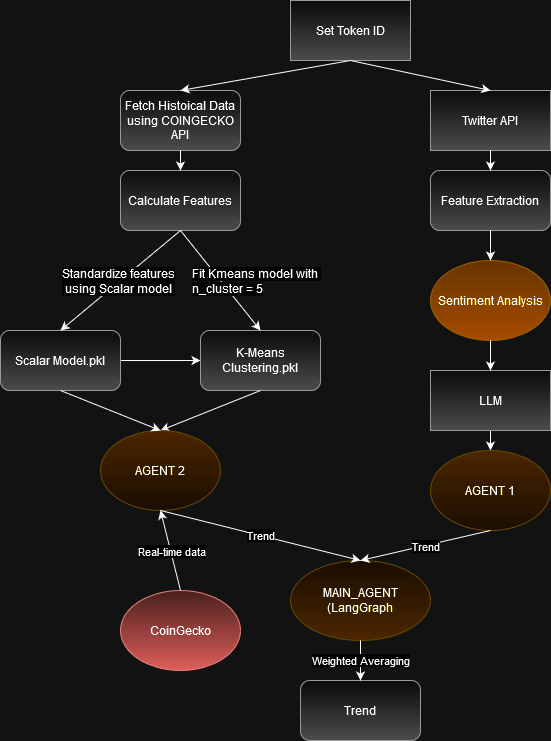

The diagram above was exported from draw.io. Its source (the exported page's mxGraphModel, read from the mxfile embedded in the PNG):
<mxGraphModel dx="1050" dy="558" grid="1" gridSize="10" guides="1" tooltips="1" connect="1" arrows="1" fold="1" page="1" pageScale="1" pageWidth="827" pageHeight="1169" math="0" shadow="0">
  <root>
    <mxCell id="0" />
    <mxCell id="1" parent="0" />
    <mxCell id="VwVZheHgfhJVyJIIF2r2-1" value="Set Token ID" style="rounded=0;whiteSpace=wrap;html=1;fillColor=#f5f5f5;strokeColor=#666666;gradientColor=#b3b3b3;" parent="1" vertex="1">
      <mxGeometry x="360" y="10" width="120" height="60" as="geometry" />
    </mxCell>
    <mxCell id="VwVZheHgfhJVyJIIF2r2-2" value="Fetch Histoical Data using COINGECKO API" style="rounded=1;whiteSpace=wrap;html=1;fillColor=#f5f5f5;strokeColor=#666666;gradientColor=#b3b3b3;" parent="1" vertex="1">
      <mxGeometry x="190" y="100" width="120" height="60" as="geometry" />
    </mxCell>
    <mxCell id="VwVZheHgfhJVyJIIF2r2-3" value="&lt;div&gt;Calculate Features&lt;/div&gt;" style="rounded=1;whiteSpace=wrap;html=1;fillColor=#f5f5f5;strokeColor=#666666;gradientColor=#b3b3b3;" parent="1" vertex="1">
      <mxGeometry x="190" y="180" width="120" height="60" as="geometry" />
    </mxCell>
    <mxCell id="kjg_yXraGgD6bRCiHjvl-10" style="edgeStyle=orthogonalEdgeStyle;rounded=0;orthogonalLoop=1;jettySize=auto;html=1;entryX=0;entryY=0.5;entryDx=0;entryDy=0;" parent="1" source="VwVZheHgfhJVyJIIF2r2-4" target="VwVZheHgfhJVyJIIF2r2-5" edge="1">
      <mxGeometry relative="1" as="geometry" />
    </mxCell>
    <mxCell id="VwVZheHgfhJVyJIIF2r2-4" value="Scalar Model.pkl" style="rounded=1;whiteSpace=wrap;html=1;fillColor=#f5f5f5;strokeColor=#666666;gradientColor=#b3b3b3;" parent="1" vertex="1">
      <mxGeometry x="70" y="340" width="120" height="60" as="geometry" />
    </mxCell>
    <mxCell id="VwVZheHgfhJVyJIIF2r2-5" value="K-Means Clustering.pkl" style="rounded=1;whiteSpace=wrap;html=1;fillColor=#f5f5f5;strokeColor=#666666;gradientColor=#b3b3b3;" parent="1" vertex="1">
      <mxGeometry x="270" y="340" width="120" height="60" as="geometry" />
    </mxCell>
    <mxCell id="VwVZheHgfhJVyJIIF2r2-11" value="CoinGecko" style="ellipse;whiteSpace=wrap;html=1;fillColor=#f8cecc;strokeColor=#b85450;gradientColor=#ea6b66;" parent="1" vertex="1">
      <mxGeometry x="190" y="600" width="120" height="80" as="geometry" />
    </mxCell>
    <mxCell id="VwVZheHgfhJVyJIIF2r2-12" value="" style="endArrow=classic;html=1;rounded=0;exitX=0.5;exitY=1;exitDx=0;exitDy=0;entryX=0.5;entryY=0;entryDx=0;entryDy=0;" parent="1" source="VwVZheHgfhJVyJIIF2r2-1" target="VwVZheHgfhJVyJIIF2r2-2" edge="1">
      <mxGeometry width="50" height="50" relative="1" as="geometry">
        <mxPoint x="390" y="420" as="sourcePoint" />
        <mxPoint x="440" y="370" as="targetPoint" />
      </mxGeometry>
    </mxCell>
    <mxCell id="VwVZheHgfhJVyJIIF2r2-13" value="" style="endArrow=classic;html=1;rounded=0;exitX=0.5;exitY=1;exitDx=0;exitDy=0;entryX=0.5;entryY=0;entryDx=0;entryDy=0;" parent="1" source="VwVZheHgfhJVyJIIF2r2-2" target="VwVZheHgfhJVyJIIF2r2-3" edge="1">
      <mxGeometry width="50" height="50" relative="1" as="geometry">
        <mxPoint x="390" y="300" as="sourcePoint" />
        <mxPoint x="440" y="250" as="targetPoint" />
      </mxGeometry>
    </mxCell>
    <mxCell id="VwVZheHgfhJVyJIIF2r2-14" value="" style="endArrow=classic;html=1;rounded=0;exitX=0.5;exitY=1;exitDx=0;exitDy=0;entryX=0.5;entryY=0;entryDx=0;entryDy=0;" parent="1" source="VwVZheHgfhJVyJIIF2r2-3" target="VwVZheHgfhJVyJIIF2r2-4" edge="1">
      <mxGeometry width="50" height="50" relative="1" as="geometry">
        <mxPoint x="390" y="300" as="sourcePoint" />
        <mxPoint x="440" y="250" as="targetPoint" />
      </mxGeometry>
    </mxCell>
    <mxCell id="VwVZheHgfhJVyJIIF2r2-16" value="" style="endArrow=classic;html=1;rounded=0;exitX=0.5;exitY=1;exitDx=0;exitDy=0;entryX=0.5;entryY=1;entryDx=0;entryDy=0;" parent="1" source="VwVZheHgfhJVyJIIF2r2-5" target="VwVZheHgfhJVyJIIF2r2-41" edge="1">
      <mxGeometry width="50" height="50" relative="1" as="geometry">
        <mxPoint x="390" y="370" as="sourcePoint" />
        <mxPoint x="220" y="460" as="targetPoint" />
      </mxGeometry>
    </mxCell>
    <mxCell id="VwVZheHgfhJVyJIIF2r2-25" value="Twitter API" style="rounded=0;whiteSpace=wrap;html=1;fillColor=#f5f5f5;gradientColor=#b3b3b3;strokeColor=#666666;" parent="1" vertex="1">
      <mxGeometry x="500" y="100" width="120" height="60" as="geometry" />
    </mxCell>
    <mxCell id="VwVZheHgfhJVyJIIF2r2-26" value="Feature Extraction" style="rounded=1;whiteSpace=wrap;html=1;fillColor=#f5f5f5;gradientColor=#b3b3b3;strokeColor=#666666;" parent="1" vertex="1">
      <mxGeometry x="500" y="180" width="120" height="60" as="geometry" />
    </mxCell>
    <mxCell id="VwVZheHgfhJVyJIIF2r2-27" value="Sentiment Analysis" style="ellipse;whiteSpace=wrap;html=1;fillColor=#ffcd28;gradientColor=#ffa500;strokeColor=#d79b00;" parent="1" vertex="1">
      <mxGeometry x="500" y="270" width="120" height="80" as="geometry" />
    </mxCell>
    <mxCell id="qjaJj4Jr9MYJvAurwvEb-21" style="edgeStyle=orthogonalEdgeStyle;rounded=0;orthogonalLoop=1;jettySize=auto;html=1;exitX=0.5;exitY=1;exitDx=0;exitDy=0;entryX=0.5;entryY=1;entryDx=0;entryDy=0;" parent="1" source="VwVZheHgfhJVyJIIF2r2-30" target="VwVZheHgfhJVyJIIF2r2-42" edge="1">
      <mxGeometry relative="1" as="geometry" />
    </mxCell>
    <mxCell id="VwVZheHgfhJVyJIIF2r2-30" value="LLM" style="rounded=0;whiteSpace=wrap;html=1;fillColor=#f5f5f5;gradientColor=#b3b3b3;strokeColor=#666666;" parent="1" vertex="1">
      <mxGeometry x="500" y="380" width="120" height="60" as="geometry" />
    </mxCell>
    <mxCell id="VwVZheHgfhJVyJIIF2r2-32" value="" style="endArrow=classic;html=1;rounded=0;exitX=0.5;exitY=1;exitDx=0;exitDy=0;entryX=0.5;entryY=0;entryDx=0;entryDy=0;" parent="1" source="VwVZheHgfhJVyJIIF2r2-25" target="VwVZheHgfhJVyJIIF2r2-26" edge="1">
      <mxGeometry width="50" height="50" relative="1" as="geometry">
        <mxPoint x="610" y="140" as="sourcePoint" />
        <mxPoint x="610" y="180" as="targetPoint" />
      </mxGeometry>
    </mxCell>
    <mxCell id="VwVZheHgfhJVyJIIF2r2-33" value="" style="endArrow=classic;html=1;rounded=0;exitX=0.5;exitY=1;exitDx=0;exitDy=0;entryX=0.5;entryY=0;entryDx=0;entryDy=0;" parent="1" source="VwVZheHgfhJVyJIIF2r2-26" target="VwVZheHgfhJVyJIIF2r2-27" edge="1">
      <mxGeometry width="50" height="50" relative="1" as="geometry">
        <mxPoint x="600" y="230" as="sourcePoint" />
        <mxPoint x="860" y="300" as="targetPoint" />
      </mxGeometry>
    </mxCell>
    <mxCell id="VwVZheHgfhJVyJIIF2r2-36" value="" style="endArrow=classic;html=1;rounded=0;exitX=0.5;exitY=1;exitDx=0;exitDy=0;entryX=0.5;entryY=0;entryDx=0;entryDy=0;" parent="1" source="VwVZheHgfhJVyJIIF2r2-27" target="VwVZheHgfhJVyJIIF2r2-30" edge="1">
      <mxGeometry width="50" height="50" relative="1" as="geometry">
        <mxPoint x="810" y="350" as="sourcePoint" />
        <mxPoint x="860" y="300" as="targetPoint" />
      </mxGeometry>
    </mxCell>
    <mxCell id="VwVZheHgfhJVyJIIF2r2-40" value="MAIN_AGENT&lt;div&gt;(LangGraph&lt;/div&gt;" style="ellipse;whiteSpace=wrap;html=1;fillColor=#fff2cc;gradientColor=#ffd966;strokeColor=#d6b656;" parent="1" vertex="1">
      <mxGeometry x="360" y="570" width="140" height="80" as="geometry" />
    </mxCell>
    <mxCell id="VwVZheHgfhJVyJIIF2r2-41" value="AGENT 2" style="ellipse;whiteSpace=wrap;html=1;direction=west;fillColor=#fff2cc;gradientColor=#ffd966;strokeColor=#d6b656;" parent="1" vertex="1">
      <mxGeometry x="170" y="440" width="120" height="80" as="geometry" />
    </mxCell>
    <mxCell id="VwVZheHgfhJVyJIIF2r2-42" value="AGENT 1" style="ellipse;whiteSpace=wrap;html=1;direction=west;fillColor=#fff2cc;gradientColor=#ffd966;strokeColor=#d6b656;" parent="1" vertex="1">
      <mxGeometry x="500" y="460" width="120" height="80" as="geometry" />
    </mxCell>
    <mxCell id="VwVZheHgfhJVyJIIF2r2-50" value="Trend" style="rounded=1;whiteSpace=wrap;html=1;fillColor=#f5f5f5;gradientColor=#b3b3b3;strokeColor=#666666;" parent="1" vertex="1">
      <mxGeometry x="370" y="690" width="120" height="60" as="geometry" />
    </mxCell>
    <mxCell id="kjg_yXraGgD6bRCiHjvl-12" value="&lt;span style=&quot;color: rgb(0, 0, 0); font-family: Helvetica; font-size: 12px; font-style: normal; font-variant-ligatures: normal; font-variant-caps: normal; font-weight: 400; letter-spacing: normal; orphans: 2; text-align: center; text-indent: 0px; text-transform: none; widows: 2; word-spacing: 0px; -webkit-text-stroke-width: 0px; white-space: normal; background-color: rgb(251, 251, 251); text-decoration-thickness: initial; text-decoration-style: initial; text-decoration-color: initial; display: inline !important; float: none;&quot;&gt;Standardize features&lt;/span&gt;&lt;div style=&quot;forced-color-adjust: none; color: rgb(0, 0, 0); font-family: Helvetica; font-size: 12px; font-style: normal; font-variant-ligatures: normal; font-variant-caps: normal; font-weight: 400; letter-spacing: normal; orphans: 2; text-align: center; text-indent: 0px; text-transform: none; widows: 2; word-spacing: 0px; -webkit-text-stroke-width: 0px; white-space: normal; background-color: rgb(251, 251, 251); text-decoration-thickness: initial; text-decoration-style: initial; text-decoration-color: initial;&quot;&gt;using Scalar model&lt;/div&gt;" style="text;whiteSpace=wrap;html=1;" parent="1" vertex="1">
      <mxGeometry x="130" y="270" width="140" height="50" as="geometry" />
    </mxCell>
    <mxCell id="qjaJj4Jr9MYJvAurwvEb-4" value="" style="endArrow=classic;html=1;rounded=0;exitX=0.5;exitY=1;exitDx=0;exitDy=0;entryX=0.5;entryY=0;entryDx=0;entryDy=0;" parent="1" source="VwVZheHgfhJVyJIIF2r2-3" target="VwVZheHgfhJVyJIIF2r2-5" edge="1">
      <mxGeometry relative="1" as="geometry">
        <mxPoint x="270" y="284.5" as="sourcePoint" />
        <mxPoint x="370" y="284.5" as="targetPoint" />
      </mxGeometry>
    </mxCell>
    <mxCell id="qjaJj4Jr9MYJvAurwvEb-8" value="&lt;div&gt;&lt;span style=&quot;color: rgb(0, 0, 0); font-family: Helvetica; font-size: 12px; font-style: normal; font-variant-ligatures: normal; font-variant-caps: normal; font-weight: 400; letter-spacing: normal; orphans: 2; text-align: center; text-indent: 0px; text-transform: none; widows: 2; word-spacing: 0px; -webkit-text-stroke-width: 0px; white-space: normal; background-color: rgb(251, 251, 251); text-decoration-thickness: initial; text-decoration-style: initial; text-decoration-color: initial; display: inline !important; float: none;&quot;&gt;Fit Kmeans model with&amp;nbsp;&lt;/span&gt;&lt;/div&gt;&lt;div&gt;&lt;span style=&quot;color: rgb(0, 0, 0); font-family: Helvetica; font-size: 12px; font-style: normal; font-variant-ligatures: normal; font-variant-caps: normal; font-weight: 400; letter-spacing: normal; orphans: 2; text-align: center; text-indent: 0px; text-transform: none; widows: 2; word-spacing: 0px; -webkit-text-stroke-width: 0px; white-space: normal; background-color: rgb(251, 251, 251); text-decoration-thickness: initial; text-decoration-style: initial; text-decoration-color: initial; display: inline !important; float: none;&quot;&gt;n_cluster = 5&lt;/span&gt;&lt;/div&gt;" style="text;whiteSpace=wrap;html=1;" parent="1" vertex="1">
      <mxGeometry x="260" y="270" width="220" height="40" as="geometry" />
    </mxCell>
    <mxCell id="qjaJj4Jr9MYJvAurwvEb-12" value="" style="endArrow=classic;html=1;rounded=0;exitX=0.5;exitY=0;exitDx=0;exitDy=0;entryX=0.5;entryY=0;entryDx=0;entryDy=0;" parent="1" source="VwVZheHgfhJVyJIIF2r2-11" target="VwVZheHgfhJVyJIIF2r2-41" edge="1">
      <mxGeometry relative="1" as="geometry">
        <mxPoint x="490" y="410" as="sourcePoint" />
        <mxPoint x="590" y="410" as="targetPoint" />
      </mxGeometry>
    </mxCell>
    <mxCell id="qjaJj4Jr9MYJvAurwvEb-13" value="Real-time data" style="edgeLabel;resizable=0;html=1;;align=center;verticalAlign=middle;rotation=0;" parent="qjaJj4Jr9MYJvAurwvEb-12" connectable="0" vertex="1">
      <mxGeometry relative="1" as="geometry" />
    </mxCell>
    <mxCell id="qjaJj4Jr9MYJvAurwvEb-18" value="" style="endArrow=classic;html=1;rounded=0;exitX=0.5;exitY=0;exitDx=0;exitDy=0;entryX=0.5;entryY=0;entryDx=0;entryDy=0;" parent="1" source="VwVZheHgfhJVyJIIF2r2-41" target="VwVZheHgfhJVyJIIF2r2-40" edge="1">
      <mxGeometry relative="1" as="geometry">
        <mxPoint x="490" y="500" as="sourcePoint" />
        <mxPoint x="590" y="500" as="targetPoint" />
      </mxGeometry>
    </mxCell>
    <mxCell id="qjaJj4Jr9MYJvAurwvEb-19" value="Trend" style="edgeLabel;resizable=0;html=1;;align=center;verticalAlign=middle;" parent="qjaJj4Jr9MYJvAurwvEb-18" connectable="0" vertex="1">
      <mxGeometry relative="1" as="geometry" />
    </mxCell>
    <mxCell id="qjaJj4Jr9MYJvAurwvEb-22" value="" style="endArrow=classic;html=1;rounded=0;exitX=0.5;exitY=0;exitDx=0;exitDy=0;entryX=0.5;entryY=0;entryDx=0;entryDy=0;" parent="1" source="VwVZheHgfhJVyJIIF2r2-42" target="VwVZheHgfhJVyJIIF2r2-40" edge="1">
      <mxGeometry relative="1" as="geometry">
        <mxPoint x="260" y="520" as="sourcePoint" />
        <mxPoint x="510" y="680" as="targetPoint" />
      </mxGeometry>
    </mxCell>
    <mxCell id="qjaJj4Jr9MYJvAurwvEb-23" value="Trend" style="edgeLabel;resizable=0;html=1;;align=center;verticalAlign=middle;" parent="qjaJj4Jr9MYJvAurwvEb-22" connectable="0" vertex="1">
      <mxGeometry relative="1" as="geometry" />
    </mxCell>
    <mxCell id="qjaJj4Jr9MYJvAurwvEb-25" value="" style="endArrow=classic;html=1;rounded=0;exitX=0.5;exitY=1;exitDx=0;exitDy=0;entryX=0.5;entryY=0;entryDx=0;entryDy=0;" parent="1" source="VwVZheHgfhJVyJIIF2r2-1" target="VwVZheHgfhJVyJIIF2r2-25" edge="1">
      <mxGeometry width="50" height="50" relative="1" as="geometry">
        <mxPoint x="520" y="270" as="sourcePoint" />
        <mxPoint x="570" y="220" as="targetPoint" />
      </mxGeometry>
    </mxCell>
    <mxCell id="qjaJj4Jr9MYJvAurwvEb-26" value="Weighted Averaging" style="endArrow=classic;html=1;rounded=0;exitX=0.5;exitY=1;exitDx=0;exitDy=0;entryX=0.5;entryY=0;entryDx=0;entryDy=0;" parent="1" source="VwVZheHgfhJVyJIIF2r2-40" target="VwVZheHgfhJVyJIIF2r2-50" edge="1">
      <mxGeometry relative="1" as="geometry">
        <mxPoint x="490" y="700" as="sourcePoint" />
        <mxPoint x="590" y="700" as="targetPoint" />
      </mxGeometry>
    </mxCell>
    <mxCell id="qjaJj4Jr9MYJvAurwvEb-30" value="" style="endArrow=classic;html=1;rounded=0;exitX=0.5;exitY=1;exitDx=0;exitDy=0;entryX=0.5;entryY=1;entryDx=0;entryDy=0;" parent="1" source="VwVZheHgfhJVyJIIF2r2-4" target="VwVZheHgfhJVyJIIF2r2-41" edge="1">
      <mxGeometry width="50" height="50" relative="1" as="geometry">
        <mxPoint x="520" y="460" as="sourcePoint" />
        <mxPoint x="570" y="410" as="targetPoint" />
      </mxGeometry>
    </mxCell>
  </root>
</mxGraphModel>